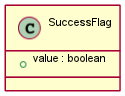

The diagram above was rendered by PlantUML. Its source (embedded in the PNG):
@startuml images/class_successflag.png
skinparam activityFontColor black
skinparam activityFontSize 10
skinparam activityFontName arial
skinparam activityArrowFontColor black
skinparam activityArrowFontSize 10
skinparam activityArrowFontName arial
skinparam classArrowFontColor black
skinparam classArrowFontSize 10
skinparam classArrowFontName arial
skinparam classAttributeFontColor black
skinparam classAttributeFontSize 10
skinparam classAttributeFontName arial
skinparam classFontColor black
skinparam classFontSize 10
skinparam classFontName arial
skinparam componentFontColor black
skinparam componentFontSize 10
skinparam componentFontName arial
skinparam componentArrowFontColor black
skinparam componentArrowFontSize 10
skinparam componentArrowFontName arial
skinparam noteFontColor black
skinparam noteFontSize 10
skinparam noteFontName arial
skinparam packageFontColor black
skinparam packageFontSize 10
skinparam packageFontName arial
skinparam sequenceActorFontColor black
skinparam sequenceActorFontSize 10
skinparam sequenceActorFontName arial
skinparam sequenceArrowFontColor black
skinparam sequenceArrowFontSize 10
skinparam sequenceArrowFontName arial
skinparam sequenceGroupingFontColor black
skinparam sequenceGroupingFontSize 10
skinparam sequenceGroupingFontName arial
skinparam sequenceGroupingHeaderFontColor black
skinparam sequenceGroupingHeaderFontSize 10
skinparam sequenceGroupingHeaderFontName arial
skinparam sequenceParticipantFontColor black
skinparam sequenceParticipantFontSize 10
skinparam sequenceParticipantFontName arial
skinparam sequenceTitleFontColor black
skinparam sequenceTitleFontSize 10
skinparam sequenceTitleFontName arial
skinparam titleFontColor black
skinparam titleFontSize 10
skinparam titleFontName arial
skinparam usecaseFontColor black
skinparam usecaseFontSize 7
skinparam usecaseFontName arial
skinparam usecaseActorFontColor black
skinparam usecaseActorFontSize 7
skinparam usecaseActorFontName arial
skinparam usecaseArrowFontColor black
skinparam usecaseArrowFontSize 7
skinparam usecaseArrowFontName arial
class SuccessFlag {
  + value : boolean
}
@enduml